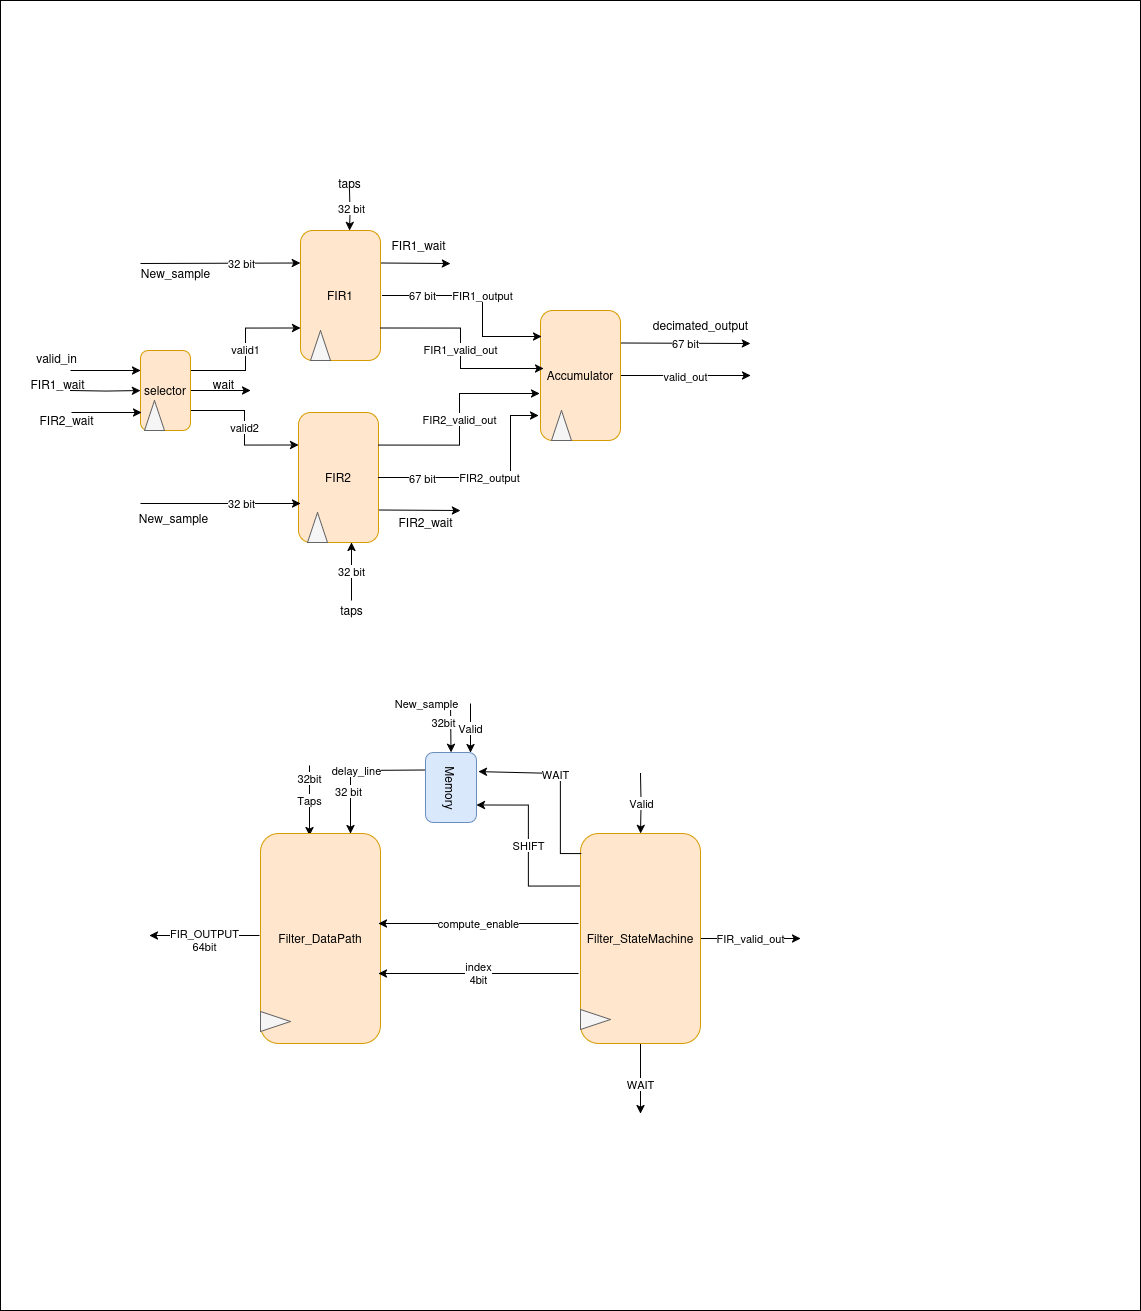

The diagram above was exported from draw.io. Its source (the exported page's mxGraphModel, read from the mxfile embedded in the PNG):
<mxGraphModel dx="718" dy="1535" grid="1" gridSize="10" guides="1" tooltips="1" connect="1" arrows="1" fold="1" page="1" pageScale="1" pageWidth="850" pageHeight="1100" math="0" shadow="0">
  <root>
    <mxCell id="0" />
    <mxCell id="1" parent="0" />
    <mxCell id="yy8qEZbGkQ99PIl8UFtC-36" value="" style="rounded=0;whiteSpace=wrap;html=1;" vertex="1" parent="1">
      <mxGeometry y="-150" width="1140" height="1310" as="geometry" />
    </mxCell>
    <mxCell id="MW2dDQccyB9dhybg2XAD-8" value="valid2" style="edgeStyle=orthogonalEdgeStyle;rounded=0;orthogonalLoop=1;jettySize=auto;html=1;exitX=1;exitY=0.75;exitDx=0;exitDy=0;entryX=0;entryY=0.25;entryDx=0;entryDy=0;" parent="1" source="MW2dDQccyB9dhybg2XAD-1" target="MW2dDQccyB9dhybg2XAD-3" edge="1">
      <mxGeometry relative="1" as="geometry" />
    </mxCell>
    <mxCell id="MW2dDQccyB9dhybg2XAD-9" value="valid1" style="edgeStyle=orthogonalEdgeStyle;rounded=0;orthogonalLoop=1;jettySize=auto;html=1;exitX=1;exitY=0.25;exitDx=0;exitDy=0;entryX=0;entryY=0.75;entryDx=0;entryDy=0;" parent="1" source="MW2dDQccyB9dhybg2XAD-1" target="MW2dDQccyB9dhybg2XAD-2" edge="1">
      <mxGeometry relative="1" as="geometry" />
    </mxCell>
    <mxCell id="yy8qEZbGkQ99PIl8UFtC-29" style="rounded=0;orthogonalLoop=1;jettySize=auto;html=1;exitX=1;exitY=0.5;exitDx=0;exitDy=0;" edge="1" parent="1" source="MW2dDQccyB9dhybg2XAD-1">
      <mxGeometry relative="1" as="geometry">
        <mxPoint x="250" y="240" as="targetPoint" />
      </mxGeometry>
    </mxCell>
    <mxCell id="yy8qEZbGkQ99PIl8UFtC-30" style="edgeStyle=orthogonalEdgeStyle;rounded=0;orthogonalLoop=1;jettySize=auto;html=1;exitX=0;exitY=0.5;exitDx=0;exitDy=0;entryX=0;entryY=0.5;entryDx=0;entryDy=0;" edge="1" parent="1" target="MW2dDQccyB9dhybg2XAD-1">
      <mxGeometry relative="1" as="geometry">
        <mxPoint x="70" y="240" as="sourcePoint" />
      </mxGeometry>
    </mxCell>
    <mxCell id="MW2dDQccyB9dhybg2XAD-1" value="selector" style="rounded=1;whiteSpace=wrap;html=1;fillColor=#ffe6cc;strokeColor=#d79b00;" parent="1" vertex="1">
      <mxGeometry x="140" y="200" width="50" height="80" as="geometry" />
    </mxCell>
    <mxCell id="MW2dDQccyB9dhybg2XAD-10" value="" style="rounded=0;orthogonalLoop=1;jettySize=auto;html=1;entryX=0;entryY=0.25;entryDx=0;entryDy=0;" parent="1" target="MW2dDQccyB9dhybg2XAD-2" edge="1">
      <mxGeometry relative="1" as="geometry">
        <mxPoint x="140" y="113" as="sourcePoint" />
      </mxGeometry>
    </mxCell>
    <mxCell id="yy8qEZbGkQ99PIl8UFtC-1" value="32 bit" style="edgeLabel;html=1;align=center;verticalAlign=middle;resizable=0;points=[];" vertex="1" connectable="0" parent="MW2dDQccyB9dhybg2XAD-10">
      <mxGeometry x="0.575" relative="1" as="geometry">
        <mxPoint x="-26" as="offset" />
      </mxGeometry>
    </mxCell>
    <mxCell id="MW2dDQccyB9dhybg2XAD-12" value="" style="edgeStyle=orthogonalEdgeStyle;rounded=0;orthogonalLoop=1;jettySize=auto;html=1;exitX=0.25;exitY=0;exitDx=0;exitDy=0;entryX=0.25;entryY=0;entryDx=0;entryDy=0;" parent="1" edge="1">
      <mxGeometry relative="1" as="geometry">
        <mxPoint x="349" y="80" as="targetPoint" />
        <mxPoint x="349" y="40" as="sourcePoint" />
      </mxGeometry>
    </mxCell>
    <mxCell id="yy8qEZbGkQ99PIl8UFtC-14" value="32 bit" style="edgeLabel;html=1;align=center;verticalAlign=middle;resizable=0;points=[];" vertex="1" connectable="0" parent="MW2dDQccyB9dhybg2XAD-12">
      <mxGeometry x="-0.7609" y="1" relative="1" as="geometry">
        <mxPoint y="12" as="offset" />
      </mxGeometry>
    </mxCell>
    <mxCell id="yy8qEZbGkQ99PIl8UFtC-27" style="rounded=0;orthogonalLoop=1;jettySize=auto;html=1;exitX=1;exitY=0.25;exitDx=0;exitDy=0;" edge="1" parent="1" source="MW2dDQccyB9dhybg2XAD-2">
      <mxGeometry relative="1" as="geometry">
        <mxPoint x="450" y="113" as="targetPoint" />
      </mxGeometry>
    </mxCell>
    <mxCell id="MW2dDQccyB9dhybg2XAD-2" value="FIR1" style="rounded=1;whiteSpace=wrap;html=1;fillColor=#ffe6cc;strokeColor=#d79b00;" parent="1" vertex="1">
      <mxGeometry x="300" y="80" width="80" height="130" as="geometry" />
    </mxCell>
    <mxCell id="MW2dDQccyB9dhybg2XAD-13" value="32 bit" style="edgeStyle=orthogonalEdgeStyle;rounded=0;orthogonalLoop=1;jettySize=auto;html=1;exitX=0.25;exitY=1;exitDx=0;exitDy=0;entryX=0.25;entryY=1;entryDx=0;entryDy=0;" parent="1" edge="1">
      <mxGeometry relative="1" as="geometry">
        <mxPoint x="351" y="392" as="targetPoint" />
        <mxPoint x="351" y="450" as="sourcePoint" />
      </mxGeometry>
    </mxCell>
    <mxCell id="yy8qEZbGkQ99PIl8UFtC-28" style="rounded=0;orthogonalLoop=1;jettySize=auto;html=1;exitX=1;exitY=0.75;exitDx=0;exitDy=0;" edge="1" parent="1" source="MW2dDQccyB9dhybg2XAD-3">
      <mxGeometry relative="1" as="geometry">
        <mxPoint x="460" y="360" as="targetPoint" />
      </mxGeometry>
    </mxCell>
    <mxCell id="MW2dDQccyB9dhybg2XAD-3" value="FIR2" style="rounded=1;whiteSpace=wrap;html=1;fillColor=#ffe6cc;strokeColor=#d79b00;" parent="1" vertex="1">
      <mxGeometry x="298" y="262" width="80" height="130" as="geometry" />
    </mxCell>
    <mxCell id="MW2dDQccyB9dhybg2XAD-21" value="67 bit" style="rounded=0;orthogonalLoop=1;jettySize=auto;html=1;exitX=1;exitY=0.25;exitDx=0;exitDy=0;" parent="1" source="MW2dDQccyB9dhybg2XAD-4" edge="1">
      <mxGeometry relative="1" as="geometry">
        <mxPoint x="750" y="193" as="targetPoint" />
      </mxGeometry>
    </mxCell>
    <mxCell id="MW2dDQccyB9dhybg2XAD-22" value="valid_out" style="edgeStyle=orthogonalEdgeStyle;rounded=0;orthogonalLoop=1;jettySize=auto;html=1;exitX=1;exitY=0.5;exitDx=0;exitDy=0;" parent="1" source="MW2dDQccyB9dhybg2XAD-4" edge="1">
      <mxGeometry relative="1" as="geometry">
        <mxPoint x="750" y="225" as="targetPoint" />
      </mxGeometry>
    </mxCell>
    <mxCell id="MW2dDQccyB9dhybg2XAD-4" value="Accumulator" style="rounded=1;whiteSpace=wrap;html=1;fillColor=#ffe6cc;strokeColor=#d79b00;" parent="1" vertex="1">
      <mxGeometry x="540" y="160" width="80" height="130" as="geometry" />
    </mxCell>
    <mxCell id="MW2dDQccyB9dhybg2XAD-5" value="" style="endArrow=classic;html=1;rounded=0;entryX=0;entryY=0.25;entryDx=0;entryDy=0;" parent="1" edge="1">
      <mxGeometry width="50" height="50" relative="1" as="geometry">
        <mxPoint x="70" y="220" as="sourcePoint" />
        <mxPoint x="140" y="220" as="targetPoint" />
      </mxGeometry>
    </mxCell>
    <mxCell id="MW2dDQccyB9dhybg2XAD-16" value="FIR1_valid_out" style="edgeStyle=orthogonalEdgeStyle;rounded=0;orthogonalLoop=1;jettySize=auto;html=1;exitX=1;exitY=0.75;exitDx=0;exitDy=0;entryX=0.038;entryY=0.446;entryDx=0;entryDy=0;entryPerimeter=0;" parent="1" source="MW2dDQccyB9dhybg2XAD-2" target="MW2dDQccyB9dhybg2XAD-4" edge="1">
      <mxGeometry relative="1" as="geometry" />
    </mxCell>
    <mxCell id="MW2dDQccyB9dhybg2XAD-18" value="FIR2_valid_out" style="edgeStyle=orthogonalEdgeStyle;rounded=0;orthogonalLoop=1;jettySize=auto;html=1;exitX=1;exitY=0.25;exitDx=0;exitDy=0;entryX=-0.012;entryY=0.638;entryDx=0;entryDy=0;entryPerimeter=0;" parent="1" source="MW2dDQccyB9dhybg2XAD-3" target="MW2dDQccyB9dhybg2XAD-4" edge="1">
      <mxGeometry relative="1" as="geometry" />
    </mxCell>
    <mxCell id="MW2dDQccyB9dhybg2XAD-19" value="FIR2_output" style="edgeStyle=orthogonalEdgeStyle;rounded=0;orthogonalLoop=1;jettySize=auto;html=1;exitX=1;exitY=0.5;exitDx=0;exitDy=0;entryX=-0.025;entryY=0.808;entryDx=0;entryDy=0;entryPerimeter=0;" parent="1" source="MW2dDQccyB9dhybg2XAD-3" target="MW2dDQccyB9dhybg2XAD-4" edge="1">
      <mxGeometry relative="1" as="geometry">
        <Array as="points">
          <mxPoint x="510" y="327" />
          <mxPoint x="510" y="265" />
        </Array>
      </mxGeometry>
    </mxCell>
    <mxCell id="yy8qEZbGkQ99PIl8UFtC-19" value="67 bit" style="edgeLabel;html=1;align=center;verticalAlign=middle;resizable=0;points=[];" vertex="1" connectable="0" parent="MW2dDQccyB9dhybg2XAD-19">
      <mxGeometry x="-0.6036" y="-1" relative="1" as="geometry">
        <mxPoint as="offset" />
      </mxGeometry>
    </mxCell>
    <mxCell id="MW2dDQccyB9dhybg2XAD-20" value="FIR1_output" style="edgeStyle=orthogonalEdgeStyle;rounded=0;orthogonalLoop=1;jettySize=auto;html=1;exitX=1;exitY=0.5;exitDx=0;exitDy=0;entryX=-0.012;entryY=0.2;entryDx=0;entryDy=0;entryPerimeter=0;" parent="1" edge="1">
      <mxGeometry relative="1" as="geometry">
        <mxPoint x="382" y="145" as="sourcePoint" />
        <mxPoint x="541.04" y="186" as="targetPoint" />
        <Array as="points">
          <mxPoint x="482" y="145" />
          <mxPoint x="482" y="186" />
        </Array>
      </mxGeometry>
    </mxCell>
    <mxCell id="yy8qEZbGkQ99PIl8UFtC-17" value="67 bit" style="edgeLabel;html=1;align=center;verticalAlign=middle;resizable=0;points=[];" vertex="1" connectable="0" parent="MW2dDQccyB9dhybg2XAD-20">
      <mxGeometry x="-0.6001" relative="1" as="geometry">
        <mxPoint as="offset" />
      </mxGeometry>
    </mxCell>
    <mxCell id="MW2dDQccyB9dhybg2XAD-30" value="delay_line" style="rounded=0;orthogonalLoop=1;jettySize=auto;html=1;entryX=0.75;entryY=0;entryDx=0;entryDy=0;exitX=0;exitY=0.25;exitDx=0;exitDy=0;" parent="1" source="OrRd70J0CVM0S1B00VHV-9" target="MW2dDQccyB9dhybg2XAD-23" edge="1">
      <mxGeometry relative="1" as="geometry">
        <mxPoint x="500" y="613" as="targetPoint" />
        <mxPoint x="350" y="613" as="sourcePoint" />
        <Array as="points">
          <mxPoint x="350" y="620" />
        </Array>
      </mxGeometry>
    </mxCell>
    <mxCell id="OrRd70J0CVM0S1B00VHV-4" value="32bit" style="edgeLabel;html=1;align=center;verticalAlign=middle;resizable=0;points=[];" parent="MW2dDQccyB9dhybg2XAD-30" vertex="1" connectable="0">
      <mxGeometry x="-0.8199" y="1" relative="1" as="geometry">
        <mxPoint x="30" y="16" as="offset" />
      </mxGeometry>
    </mxCell>
    <mxCell id="OrRd70J0CVM0S1B00VHV-18" value="32 bit" style="edgeLabel;html=1;align=center;verticalAlign=middle;resizable=0;points=[];" parent="MW2dDQccyB9dhybg2XAD-30" vertex="1" connectable="0">
      <mxGeometry x="0.3768" y="-2" relative="1" as="geometry">
        <mxPoint as="offset" />
      </mxGeometry>
    </mxCell>
    <mxCell id="MW2dDQccyB9dhybg2XAD-31" value="Taps" style="edgeStyle=orthogonalEdgeStyle;rounded=0;orthogonalLoop=1;jettySize=auto;html=1;entryX=0.25;entryY=1;entryDx=0;entryDy=0;" parent="1" edge="1">
      <mxGeometry relative="1" as="geometry">
        <mxPoint x="309" y="685" as="targetPoint" />
        <mxPoint x="309" y="615" as="sourcePoint" />
      </mxGeometry>
    </mxCell>
    <mxCell id="OrRd70J0CVM0S1B00VHV-3" value="32bit" style="edgeLabel;html=1;align=center;verticalAlign=middle;resizable=0;points=[];" parent="MW2dDQccyB9dhybg2XAD-31" vertex="1" connectable="0">
      <mxGeometry x="-0.6364" relative="1" as="geometry">
        <mxPoint as="offset" />
      </mxGeometry>
    </mxCell>
    <mxCell id="OrRd70J0CVM0S1B00VHV-20" value="&lt;div&gt;FIR_OUTPUT&lt;/div&gt;64bit" style="edgeStyle=orthogonalEdgeStyle;rounded=0;orthogonalLoop=1;jettySize=auto;html=1;exitX=0;exitY=0.5;exitDx=0;exitDy=0;" parent="1" edge="1">
      <mxGeometry x="-0.0045" y="5" relative="1" as="geometry">
        <mxPoint x="149" y="785" as="targetPoint" />
        <mxPoint x="259" y="785" as="sourcePoint" />
        <mxPoint as="offset" />
      </mxGeometry>
    </mxCell>
    <mxCell id="MW2dDQccyB9dhybg2XAD-23" value="Filter_DataPath" style="rounded=1;whiteSpace=wrap;html=1;fillColor=#ffe6cc;strokeColor=#d79b00;" parent="1" vertex="1">
      <mxGeometry x="260" y="683" width="120" height="210" as="geometry" />
    </mxCell>
    <mxCell id="MW2dDQccyB9dhybg2XAD-33" value="compute_enable" style="edgeStyle=orthogonalEdgeStyle;rounded=0;orthogonalLoop=1;jettySize=auto;html=1;exitX=0;exitY=0.25;exitDx=0;exitDy=0;entryX=1;entryY=0.25;entryDx=0;entryDy=0;" parent="1" edge="1">
      <mxGeometry relative="1" as="geometry">
        <mxPoint x="578" y="773" as="sourcePoint" />
        <mxPoint x="378" y="773" as="targetPoint" />
      </mxGeometry>
    </mxCell>
    <mxCell id="MW2dDQccyB9dhybg2XAD-34" value="&lt;div&gt;index&lt;/div&gt;4bit" style="edgeStyle=orthogonalEdgeStyle;rounded=0;orthogonalLoop=1;jettySize=auto;html=1;exitX=0;exitY=0.5;exitDx=0;exitDy=0;entryX=1;entryY=0.5;entryDx=0;entryDy=0;" parent="1" edge="1">
      <mxGeometry relative="1" as="geometry">
        <mxPoint x="578" y="823" as="sourcePoint" />
        <mxPoint x="378" y="823" as="targetPoint" />
      </mxGeometry>
    </mxCell>
    <mxCell id="MW2dDQccyB9dhybg2XAD-36" value="FIR_valid_out" style="edgeStyle=orthogonalEdgeStyle;rounded=0;orthogonalLoop=1;jettySize=auto;html=1;exitX=1;exitY=0.5;exitDx=0;exitDy=0;" parent="1" source="MW2dDQccyB9dhybg2XAD-25" edge="1">
      <mxGeometry relative="1" as="geometry">
        <mxPoint x="800" y="788" as="targetPoint" />
      </mxGeometry>
    </mxCell>
    <mxCell id="MW2dDQccyB9dhybg2XAD-37" value="Valid" style="edgeStyle=orthogonalEdgeStyle;rounded=0;orthogonalLoop=1;jettySize=auto;html=1;entryX=0.5;entryY=0;entryDx=0;entryDy=0;" parent="1" target="MW2dDQccyB9dhybg2XAD-25" edge="1">
      <mxGeometry relative="1" as="geometry">
        <mxPoint x="640" y="623" as="sourcePoint" />
      </mxGeometry>
    </mxCell>
    <mxCell id="OrRd70J0CVM0S1B00VHV-5" style="edgeStyle=orthogonalEdgeStyle;rounded=0;orthogonalLoop=1;jettySize=auto;html=1;exitX=0.5;exitY=1;exitDx=0;exitDy=0;" parent="1" source="MW2dDQccyB9dhybg2XAD-25" edge="1">
      <mxGeometry relative="1" as="geometry">
        <mxPoint x="640" y="963" as="targetPoint" />
      </mxGeometry>
    </mxCell>
    <mxCell id="OrRd70J0CVM0S1B00VHV-6" value="WAIT" style="edgeLabel;html=1;align=center;verticalAlign=middle;resizable=0;points=[];" parent="OrRd70J0CVM0S1B00VHV-5" vertex="1" connectable="0">
      <mxGeometry x="0.1495" y="-1" relative="1" as="geometry">
        <mxPoint as="offset" />
      </mxGeometry>
    </mxCell>
    <mxCell id="OrRd70J0CVM0S1B00VHV-19" value="SHIFT" style="edgeStyle=orthogonalEdgeStyle;rounded=0;orthogonalLoop=1;jettySize=auto;html=1;exitX=0;exitY=0.25;exitDx=0;exitDy=0;entryX=1;entryY=0.75;entryDx=0;entryDy=0;" parent="1" source="MW2dDQccyB9dhybg2XAD-25" target="OrRd70J0CVM0S1B00VHV-9" edge="1">
      <mxGeometry relative="1" as="geometry" />
    </mxCell>
    <mxCell id="MW2dDQccyB9dhybg2XAD-25" value="Filter_StateMachine" style="rounded=1;whiteSpace=wrap;html=1;fillColor=#ffe6cc;strokeColor=#d79b00;" parent="1" vertex="1">
      <mxGeometry x="580" y="683" width="120" height="210" as="geometry" />
    </mxCell>
    <mxCell id="MW2dDQccyB9dhybg2XAD-26" value="" style="triangle;whiteSpace=wrap;html=1;rotation=-90;fillColor=#f5f5f5;fontColor=#333333;strokeColor=#666666;" parent="1" vertex="1">
      <mxGeometry x="305" y="185" width="30" height="20" as="geometry" />
    </mxCell>
    <mxCell id="MW2dDQccyB9dhybg2XAD-27" value="" style="triangle;whiteSpace=wrap;html=1;rotation=-90;fillColor=#f5f5f5;fontColor=#333333;strokeColor=#666666;" parent="1" vertex="1">
      <mxGeometry x="302" y="367" width="30" height="20" as="geometry" />
    </mxCell>
    <mxCell id="MW2dDQccyB9dhybg2XAD-28" value="" style="triangle;whiteSpace=wrap;html=1;rotation=-90;fillColor=#f5f5f5;fontColor=#333333;strokeColor=#666666;" parent="1" vertex="1">
      <mxGeometry x="546" y="265" width="30" height="20" as="geometry" />
    </mxCell>
    <mxCell id="MW2dDQccyB9dhybg2XAD-29" value="" style="triangle;whiteSpace=wrap;html=1;rotation=-90;fillColor=#f5f5f5;fontColor=#333333;strokeColor=#666666;" parent="1" vertex="1">
      <mxGeometry x="139" y="255" width="30" height="20" as="geometry" />
    </mxCell>
    <mxCell id="OrRd70J0CVM0S1B00VHV-7" value="" style="triangle;whiteSpace=wrap;html=1;rotation=-90;direction=south;fillColor=#f5f5f5;fontColor=#333333;strokeColor=#666666;" parent="1" vertex="1">
      <mxGeometry x="265" y="856" width="20" height="30" as="geometry" />
    </mxCell>
    <mxCell id="OrRd70J0CVM0S1B00VHV-8" value="" style="triangle;whiteSpace=wrap;html=1;rotation=-90;direction=south;fillColor=#f5f5f5;strokeColor=#666666;fontColor=#333333;" parent="1" vertex="1">
      <mxGeometry x="585" y="854" width="20" height="30" as="geometry" />
    </mxCell>
    <mxCell id="OrRd70J0CVM0S1B00VHV-10" style="rounded=0;orthogonalLoop=1;jettySize=auto;html=1;entryX=0.5;entryY=0;entryDx=0;entryDy=0;" parent="1" target="OrRd70J0CVM0S1B00VHV-9" edge="1">
      <mxGeometry relative="1" as="geometry">
        <mxPoint x="475" y="573" as="targetPoint" />
        <mxPoint x="450" y="553" as="sourcePoint" />
      </mxGeometry>
    </mxCell>
    <mxCell id="OrRd70J0CVM0S1B00VHV-11" value="New_sample" style="edgeLabel;html=1;align=center;verticalAlign=middle;resizable=0;points=[];rotation=0;" parent="OrRd70J0CVM0S1B00VHV-10" vertex="1" connectable="0">
      <mxGeometry x="-0.3254" y="-2" relative="1" as="geometry">
        <mxPoint x="-23" y="-17" as="offset" />
      </mxGeometry>
    </mxCell>
    <mxCell id="OrRd70J0CVM0S1B00VHV-12" value="32bit" style="edgeLabel;html=1;align=center;verticalAlign=middle;resizable=0;points=[];" parent="OrRd70J0CVM0S1B00VHV-10" vertex="1" connectable="0">
      <mxGeometry x="-0.1" y="-3" relative="1" as="geometry">
        <mxPoint x="-5" y="-3" as="offset" />
      </mxGeometry>
    </mxCell>
    <mxCell id="OrRd70J0CVM0S1B00VHV-13" style="rounded=0;orthogonalLoop=1;jettySize=auto;html=1;entryX=0;entryY=0.25;entryDx=0;entryDy=0;" parent="1" edge="1">
      <mxGeometry relative="1" as="geometry">
        <mxPoint x="478" y="621" as="targetPoint" />
        <mxPoint x="581" y="703" as="sourcePoint" />
        <Array as="points">
          <mxPoint x="560" y="703" />
          <mxPoint x="560" y="663" />
          <mxPoint x="560" y="623" />
        </Array>
      </mxGeometry>
    </mxCell>
    <mxCell id="OrRd70J0CVM0S1B00VHV-14" value="WAIT" style="edgeLabel;html=1;align=center;verticalAlign=middle;resizable=0;points=[];" parent="OrRd70J0CVM0S1B00VHV-13" vertex="1" connectable="0">
      <mxGeometry x="0.2001" y="1" relative="1" as="geometry">
        <mxPoint x="4" as="offset" />
      </mxGeometry>
    </mxCell>
    <mxCell id="OrRd70J0CVM0S1B00VHV-17" value="Valid" style="rounded=0;orthogonalLoop=1;jettySize=auto;html=1;entryX=1;entryY=0;entryDx=0;entryDy=0;" parent="1" edge="1">
      <mxGeometry relative="1" as="geometry">
        <mxPoint x="470" y="602" as="targetPoint" />
        <mxPoint x="470" y="553" as="sourcePoint" />
      </mxGeometry>
    </mxCell>
    <mxCell id="OrRd70J0CVM0S1B00VHV-9" value="" style="rounded=1;whiteSpace=wrap;html=1;fillColor=#dae8fc;strokeColor=#6c8ebf;" parent="1" vertex="1">
      <mxGeometry x="425" y="602" width="51" height="70" as="geometry" />
    </mxCell>
    <mxCell id="yy8qEZbGkQ99PIl8UFtC-2" value="New_sample" style="text;html=1;align=center;verticalAlign=middle;resizable=0;points=[];autosize=1;strokeColor=none;fillColor=none;" vertex="1" parent="1">
      <mxGeometry x="130" y="108" width="90" height="30" as="geometry" />
    </mxCell>
    <mxCell id="yy8qEZbGkQ99PIl8UFtC-11" value="" style="rounded=0;orthogonalLoop=1;jettySize=auto;html=1;entryX=0;entryY=0.25;entryDx=0;entryDy=0;" edge="1" parent="1">
      <mxGeometry relative="1" as="geometry">
        <mxPoint x="140" y="353" as="sourcePoint" />
        <mxPoint x="300" y="353" as="targetPoint" />
      </mxGeometry>
    </mxCell>
    <mxCell id="yy8qEZbGkQ99PIl8UFtC-12" value="32 bit" style="edgeLabel;html=1;align=center;verticalAlign=middle;resizable=0;points=[];" vertex="1" connectable="0" parent="yy8qEZbGkQ99PIl8UFtC-11">
      <mxGeometry x="0.575" relative="1" as="geometry">
        <mxPoint x="-26" as="offset" />
      </mxGeometry>
    </mxCell>
    <mxCell id="yy8qEZbGkQ99PIl8UFtC-13" value="New_sample" style="text;html=1;align=center;verticalAlign=middle;resizable=0;points=[];autosize=1;strokeColor=none;fillColor=none;" vertex="1" parent="1">
      <mxGeometry x="128" y="353" width="90" height="30" as="geometry" />
    </mxCell>
    <mxCell id="yy8qEZbGkQ99PIl8UFtC-15" value="taps" style="text;html=1;align=center;verticalAlign=middle;resizable=0;points=[];autosize=1;strokeColor=none;fillColor=none;" vertex="1" parent="1">
      <mxGeometry x="324" y="18" width="50" height="30" as="geometry" />
    </mxCell>
    <mxCell id="yy8qEZbGkQ99PIl8UFtC-16" value="taps" style="text;html=1;align=center;verticalAlign=middle;resizable=0;points=[];autosize=1;strokeColor=none;fillColor=none;" vertex="1" parent="1">
      <mxGeometry x="326" y="445" width="50" height="30" as="geometry" />
    </mxCell>
    <mxCell id="yy8qEZbGkQ99PIl8UFtC-20" value="decimated_output" style="text;html=1;align=center;verticalAlign=middle;resizable=0;points=[];autosize=1;strokeColor=none;fillColor=none;" vertex="1" parent="1">
      <mxGeometry x="640" y="160" width="120" height="30" as="geometry" />
    </mxCell>
    <mxCell id="yy8qEZbGkQ99PIl8UFtC-24" value="FIR1_wait" style="text;html=1;align=center;verticalAlign=middle;resizable=0;points=[];autosize=1;strokeColor=none;fillColor=none;" vertex="1" parent="1">
      <mxGeometry x="378" y="80" width="80" height="30" as="geometry" />
    </mxCell>
    <mxCell id="yy8qEZbGkQ99PIl8UFtC-25" value="FIR2_wait" style="text;html=1;align=center;verticalAlign=middle;resizable=0;points=[];autosize=1;strokeColor=none;fillColor=none;" vertex="1" parent="1">
      <mxGeometry x="385" y="357" width="80" height="30" as="geometry" />
    </mxCell>
    <mxCell id="yy8qEZbGkQ99PIl8UFtC-26" value="wait" style="text;html=1;align=center;verticalAlign=middle;resizable=0;points=[];autosize=1;strokeColor=none;fillColor=none;" vertex="1" parent="1">
      <mxGeometry x="203" y="219" width="40" height="30" as="geometry" />
    </mxCell>
    <mxCell id="yy8qEZbGkQ99PIl8UFtC-31" style="edgeStyle=orthogonalEdgeStyle;rounded=0;orthogonalLoop=1;jettySize=auto;html=1;exitX=0;exitY=0.5;exitDx=0;exitDy=0;entryX=0;entryY=0.5;entryDx=0;entryDy=0;" edge="1" parent="1">
      <mxGeometry relative="1" as="geometry">
        <mxPoint x="141" y="262" as="targetPoint" />
        <mxPoint x="71" y="262" as="sourcePoint" />
      </mxGeometry>
    </mxCell>
    <mxCell id="yy8qEZbGkQ99PIl8UFtC-32" value="FIR1_wait" style="text;html=1;align=center;verticalAlign=middle;resizable=0;points=[];autosize=1;strokeColor=none;fillColor=none;" vertex="1" parent="1">
      <mxGeometry x="17" y="219" width="80" height="30" as="geometry" />
    </mxCell>
    <mxCell id="yy8qEZbGkQ99PIl8UFtC-33" value="valid_in" style="text;html=1;align=center;verticalAlign=middle;resizable=0;points=[];autosize=1;strokeColor=none;fillColor=none;" vertex="1" parent="1">
      <mxGeometry x="26" y="193" width="60" height="30" as="geometry" />
    </mxCell>
    <mxCell id="yy8qEZbGkQ99PIl8UFtC-34" value="FIR2_wait" style="text;html=1;align=center;verticalAlign=middle;resizable=0;points=[];autosize=1;strokeColor=none;fillColor=none;" vertex="1" parent="1">
      <mxGeometry x="26" y="255" width="80" height="30" as="geometry" />
    </mxCell>
    <mxCell id="yy8qEZbGkQ99PIl8UFtC-35" value="Memory" style="text;html=1;align=center;verticalAlign=middle;resizable=0;points=[];autosize=1;strokeColor=none;fillColor=none;rotation=90;" vertex="1" parent="1">
      <mxGeometry x="415.5" y="622" width="70" height="30" as="geometry" />
    </mxCell>
  </root>
</mxGraphModel>